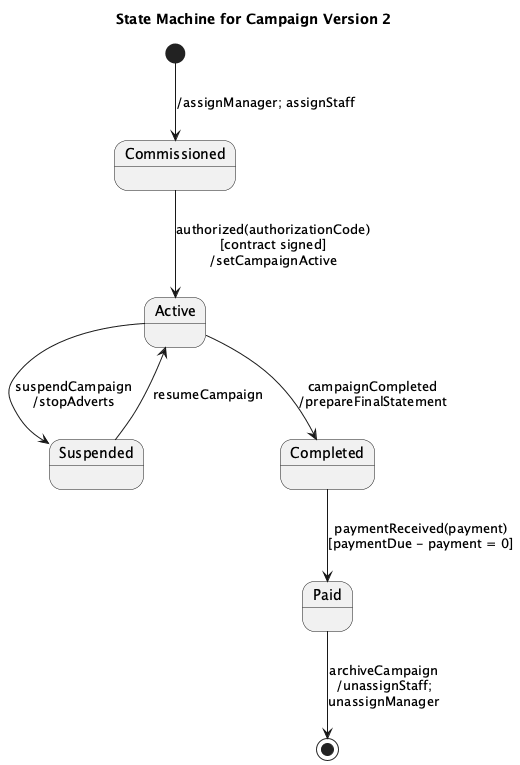

The diagram above was rendered by PlantUML. Its source (embedded in the PNG):
@startuml
title State Machine for Campaign Version 2

state Commissioned
state Active
state Suspended
state Completed
state Paid

[*] --> Commissioned : /assignManager; assignStaff

Commissioned --> Active : authorized(authorizationCode)\n[contract signed]\n/setCampaignActive

Active --> Suspended : suspendCampaign\n/stopAdverts

Suspended --> Active : resumeCampaign

Active --> Completed : campaignCompleted\n/prepareFinalStatement

Completed --> Paid : paymentReceived(payment)\n[paymentDue - payment = 0]
Paid --> [*] : archiveCampaign\n/unassignStaff;\nunassignManager

@enduml